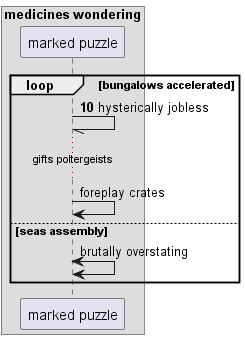

The diagram above was rendered by PlantUML. Its source (embedded in the PNG):
@startuml
box "medicines wondering"
participant "marked puzzle" as 0
end box
autonumber 10 7
loop bungalows accelerated
0 -// 0: hysterically jobless
autonumber stop
...gifts poltergeists...
0 -> 0: foreplay crates
else seas assembly
0 <-> 0: brutally overstating
end
@enduml